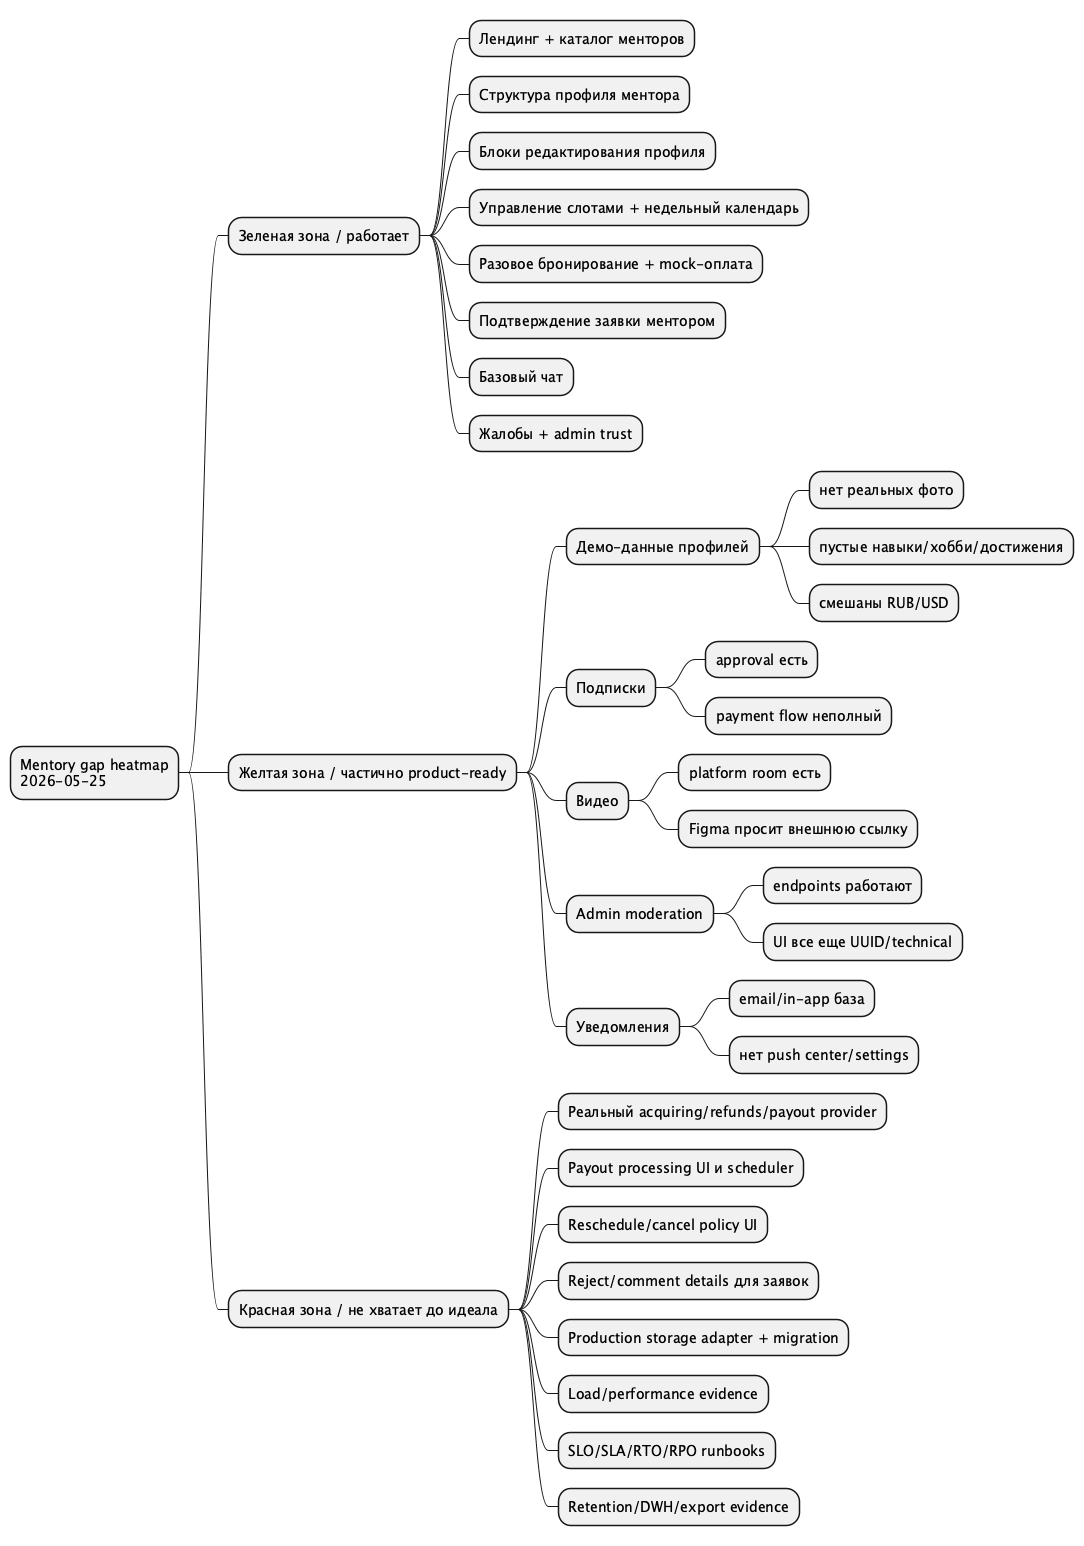

The diagram above was rendered by PlantUML. Its source (embedded in the PNG):
@startmindmap
* Mentory gap heatmap\n2026-05-25
** Зеленая зона / работает
*** Лендинг + каталог менторов
*** Структура профиля ментора
*** Блоки редактирования профиля
*** Управление слотами + недельный календарь
*** Разовое бронирование + mock-оплата
*** Подтверждение заявки ментором
*** Базовый чат
*** Жалобы + admin trust
** Желтая зона / частично product-ready
*** Демо-данные профилей
**** нет реальных фото
**** пустые навыки/хобби/достижения
**** смешаны RUB/USD
*** Подписки
**** approval есть
**** payment flow неполный
*** Видео
**** platform room есть
**** Figma просит внешнюю ссылку
*** Admin moderation
**** endpoints работают
**** UI все еще UUID/technical
*** Уведомления
**** email/in-app база
**** нет push center/settings
** Красная зона / не хватает до идеала
*** Реальный acquiring/refunds/payout provider
*** Payout processing UI и scheduler
*** Reschedule/cancel policy UI
*** Reject/comment details для заявок
*** Production storage adapter + migration
*** Load/performance evidence
*** SLO/SLA/RTO/RPO runbooks
*** Retention/DWH/export evidence
@endmindmap